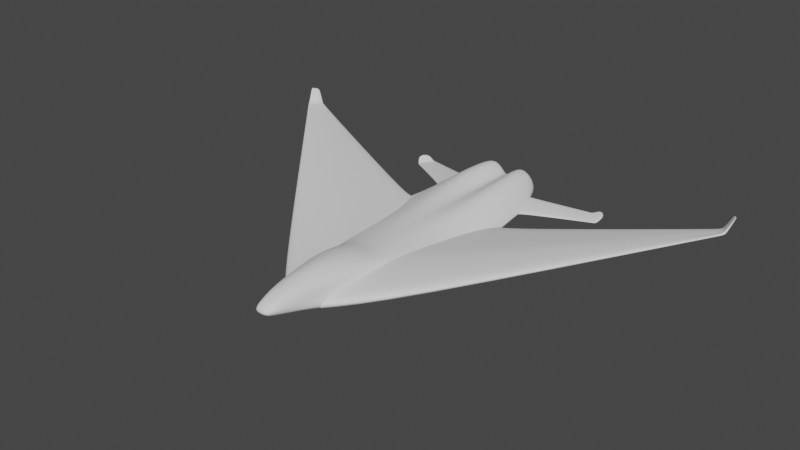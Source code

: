 # Source: jet.blend  (saved by Blender 2.83.19; exported with 4.5.12 LTS)
import bpy
from mathutils import Matrix  # noqa: F401  (used for matrix-valued properties, if any)

bpy.ops.wm.read_factory_settings(use_empty=True)
scene = bpy.context.scene
scene.name = 'Scene'

# ---- collections
col_collection = bpy.data.collections.new('Collection'); scene.collection.children.link(col_collection)

# ---- world
world_world = bpy.data.worlds.new('World'); scene.world = world_world
world_world.use_nodes = True; world_world.node_tree.nodes.clear()
_N = world_world.node_tree.nodes; _L = world_world.node_tree.links
n0 = _N.new('ShaderNodeOutputWorld'); n0.name = 'World Output'; n0.location = (300, 300)
n1 = _N.new('ShaderNodeBackground'); n1.name = 'Background'; n1.location = (10, 300)
n1.inputs[0].default_value = (0.05088, 0.05088, 0.05088, 1.0)
_L.new(n1.outputs[0], n0.inputs[0])
n0.is_active_output = True
world_world.color = (0.05088, 0.05088, 0.05088)
world_world.use_sun_shadow = False
world_world.sun_shadow_jitter_overblur = 0.0

# ---- meshes
me_plane = bpy.data.meshes.new('Plane')
me_plane.from_pydata([(12.64, 5.688, 2.014), (12.3, 6.384, 1.844), (2.85, 2.953, 0.2755), (2.077, 6.668, 0.3166), (2.575, 4.667, 0.2059), (5.007, 7.692, -0.02991), (5.739, 7.041, -0.1969), (1.704, 7.551, 0.1467), (12.4, 6.558, 1.954), (0.0, -10.53, 0.7076), (0.0, 0.8622, 0.9007), (12.81, 5.894, 2.168), (0.0, 2.362, 0.767), (0.0, 6.266, 0.5927), (1.162, -6.948, 0.6494), (0.5163, -10.41, 0.7076), (1.915, 0.3218, 0.5237), (2.243, 1.74, 0.4258), (1.565, 6.084, 1.181), (0.0, 4.573, 0.6404), (1.72, 4.714, 1.041), (0.0, 7.551, 0.5927), (1.209, 7.551, 1.288), (12.75, 6.0, 2.132), (0.0, -2.925, 1.021), (1.449, -3.414, 0.7989), (0.9756, -6.955, 1.161), (0.0, -6.955, 1.65), (0.0, -9.095, 1.33), (0.5645, -9.095, 1.161), (0.0, -4.805, 1.391), (1.077, -5.794, 1.243), (0.8521, 0.9107, 1.051), (0.8692, 2.328, 1.265), (0.7784, 6.101, 1.505), (0.2304, -10.52, 0.7076), (0.8424, 4.497, 1.463), (0.6007, 7.551, 1.363), (0.6687, -3.055, 0.9722), (0.4878, -6.955, 1.498), (0.2822, -9.095, 1.317), (0.5968, -4.862, 1.367), (0.0, -6.941, -0.1449), (1.023, -7.767, -0.03659), (0.9147, 0.9107, -0.09048), (0.0, 0.9063, -0.1988), (0.0, -3.359, -0.1988), (0.9646, 2.141, -0.172), (0.0, 2.217, -0.1557), (0.8065, 6.356, -0.4602), (0.0, 6.329, -0.02102), (0.0, 4.479, 0.0172), (1.112, -6.784, -0.08192), (2.145, 0.9591, 0.06885), (2.702, 2.586, 0.08136), (2.374, 4.845, 0.09369), (1.794, 6.15, 0.09759), (1.465, -3.414, -0.03659), (0.9404, 4.497, -0.4259), (5.293, 7.043, -0.1373), (4.784, 7.483, -0.0795), (0.5853, 7.551, -0.4006), (0.0, 7.551, -0.03659), (1.159, 7.551, -0.3645), (0.7734, -3.373, -0.09048), (0.4758, -6.899, -0.03659), (12.38, 6.531, 1.916), (12.7, 5.93, 2.034), (2.701, 2.786, 0.346), (0.0, -0.9863, 0.9607), (1.631, -1.631, 0.6613), (0.7604, -1.072, 0.9082), (0.0, -1.226, -0.1988), (1.719, -1.227, 0.01613), (0.8441, -1.231, -0.09048), (13.0, 6.324, 2.829), (12.75, 6.698, 2.718), (12.37, 6.504, 1.878), (12.76, 5.815, 2.065), (12.21, 6.385, 1.825), (12.31, 6.51, 1.939), (12.27, 6.482, 1.863), (12.94, 6.293, 2.813), (12.7, 6.653, 2.703), (12.52, 5.936, 1.956), (12.41, 6.184, 1.898), (12.54, 6.318, 2.025), (12.68, 6.106, 2.096), (12.92, 6.442, 2.793), (12.84, 6.556, 2.757), (12.5, 6.275, 1.94), (12.63, 6.045, 2.002), (12.86, 6.41, 2.771), (12.78, 6.524, 2.74), (12.52, 6.076, 2.035), (12.43, 6.25, 1.995), (12.67, 5.76, 2.095), (12.58, 5.812, 1.985), (12.96, 6.383, 2.811), (12.9, 6.352, 2.792), (12.58, 5.958, 2.029), (0.4115, -10.1, 0.4546), (2.571, 4.78, 0.344), (2.077, 6.325, 0.4546), (1.704, 7.551, 0.7777), (0.0, -10.22, 0.3364), (0.2057, -10.21, 0.3533), (1.072, -8.145, 0.3197), (12.79, 5.854, 2.116), (12.29, 6.496, 1.901), (12.65, 6.075, 2.049), (12.52, 6.296, 1.983), (12.65, 5.633, 2.054), (12.72, 5.965, 2.083), (5.966, 7.364, 0.1606), (5.525, 7.799, 0.2209), (5.922, 7.313, 0.2133), (5.48, 7.748, 0.2735), (5.664, 6.989, -0.1152), (5.044, 7.574, -0.01825), (1.322, 7.551, 0.2467), (0.3229, 7.551, 0.6031), (1.036, 7.551, 1.014), (0.6451, 7.551, 1.027), (0.63, 7.551, -0.06174), (0.3229, 7.551, 0.2406), (1.015, 7.551, -0.07305), (1.329, 7.551, 0.6652), (12.1, 6.337, 1.807), (12.19, 6.456, 1.922), (12.16, 6.445, 1.847), (12.31, 6.185, 1.978), (12.4, 5.994, 2.019), (12.47, 5.858, 2.014), (12.55, 5.625, 2.077), (12.2, 6.326, 1.825), (12.29, 6.105, 1.878), (12.41, 5.836, 1.934), (12.46, 5.678, 1.961), (12.51, 5.544, 1.99), (12.18, 6.452, 1.885), (12.53, 5.486, 2.033), (5.377, 6.803, -0.1587), (4.715, 7.607, 0.003313), (4.955, 6.823, -0.1136), (4.483, 7.349, -0.05357), (4.693, 7.447, 0.02753), (5.312, 6.756, -0.07146), (2.499, 6.812, 0.2549), (2.208, 6.337, 0.1429), (2.511, 6.5, 0.3742), (2.64, 4.999, 0.1301), (2.394, 5.152, 0.06615), (2.643, 4.992, 0.2596), (3.633, 2.492, 0.3683), (3.268, 2.154, 0.569), (3.419, -0.1486, 0.2562), (3.346, 2.783, 0.4446), (3.42, 3.038, 0.3183), (3.234, 1.039, 0.6689), (3.203, -0.5096, 0.7847), (3.13, -2.05, 0.8832), (2.931, -5.099, 0.6539), (3.589, 1.749, 0.3445), (3.305, -2.053, 0.1831), (2.812, -4.951, 0.05271), (3.005, -5.809, 0.1066), (2.968, -6.14, 0.3802), (5.63, 6.97, -0.1854), (5.191, 6.977, -0.1302), (5.559, 6.919, -0.1021), (4.919, 7.67, -0.01994), (4.694, 7.443, -0.07172), (4.894, 7.534, -0.004516), (1.532, 7.068, 0.2981), (0.1081, 7.068, 0.5676), (1.124, 7.068, 0.8781), (0.5674, 7.068, 0.8881), (0.5459, 7.068, 0.06481), (0.1081, 7.068, 0.2935), (1.094, 7.068, 0.05625), (1.543, 7.068, 0.6146), (1.389, 5.35, 0.218), (0.2541, 5.35, 0.6229), (1.064, 5.35, 1.089), (0.6202, 5.35, 1.104), (0.6031, 5.35, -0.1325), (0.2541, 5.35, 0.211), (1.04, 5.35, -0.1454), (1.398, 5.35, 0.6935), (0.8265, 4.911, 0.454), (0.0, -9.982, 1.019), (0.5404, -9.754, 0.9342), (1.321, -4.627, 0.9556), (1.069, -6.952, 0.905), (0.0, -3.926, 1.131), (0.6327, -4.02, 1.094), (0.2563, -9.976, 1.012)], [], [(171, 5, 60, 172), (151, 4, 55, 152), (5, 6, 59, 60), (36, 20, 18, 34), (32, 16, 17, 33), (194, 193, 31, 26), (71, 70, 16, 32), (33, 17, 20, 36), (34, 18, 22, 37), (197, 192, 29, 40), (11, 23, 98, 75), (40, 29, 26, 39), (39, 26, 31, 41), (192, 194, 26, 29), (196, 195, 30, 41), (82, 99, 100, 96), (86, 8, 76, 89), (111, 66, 8, 86), (103, 104, 22, 18), (106, 101, 15, 35), (68, 102, 20, 17), (105, 106, 35, 9), (193, 196, 41, 31), (27, 39, 41, 30), (28, 40, 39, 27), (191, 197, 40, 28), (13, 34, 37, 21), (12, 33, 36, 19), (69, 71, 32, 10), (10, 32, 33, 12), (19, 36, 34, 13), (4, 2, 54, 55), (7, 3, 56, 63), (58, 49, 56, 55), (44, 47, 54, 53), (74, 44, 53, 73), (47, 58, 55, 54), (172, 60, 59, 169), (49, 61, 63, 56), (65, 42, 46, 64), (52, 65, 64, 57), (50, 62, 61, 49), (48, 51, 58, 47), (72, 45, 44, 74), (45, 48, 47, 44), (51, 50, 49, 58), (141, 139, 0, 112), (108, 113, 23, 11), (0, 78, 108, 112), (46, 72, 74, 64), (64, 74, 73, 57), (24, 38, 71, 69), (38, 25, 70, 71), (85, 1, 77, 90), (109, 66, 77, 81), (81, 77, 1, 79), (130, 81, 79, 128), (140, 109, 81, 130), (89, 76, 83, 93), (76, 8, 80, 83), (98, 88, 92, 99), (88, 89, 93, 92), (97, 84, 91, 67), (84, 85, 90, 91), (113, 110, 87, 23), (110, 111, 86, 87), (23, 87, 88, 98), (87, 86, 89, 88), (93, 83, 80, 95), (93, 95, 94, 92), (99, 92, 94, 100), (11, 75, 82, 96), (112, 108, 11, 96), (0, 97, 67, 78), (75, 98, 99, 82), (131, 95, 80, 129), (131, 132, 94, 95), (133, 100, 94, 132), (134, 96, 100, 133), (128, 79, 1, 135), (163, 156, 73, 53), (136, 85, 84, 137), (165, 52, 57, 164), (165, 166, 43, 52), (91, 90, 111, 110), (67, 91, 110, 113), (129, 80, 109, 140), (80, 8, 66, 109), (78, 67, 113, 108), (134, 141, 112, 96), (2, 4, 102, 68), (3, 7, 104, 103), (90, 77, 66, 111), (14, 15, 101, 107), (107, 101, 52, 43), (65, 52, 101, 106), (42, 65, 106, 105), (6, 5, 115, 114), (114, 115, 117, 116), (119, 118, 116, 117), (173, 170, 118, 119), (114, 116, 118, 6), (151, 153, 102, 4), (5, 119, 117, 115), (173, 119, 5, 171), (20, 102, 103, 18), (104, 7, 120, 127), (63, 61, 124, 126), (61, 62, 125, 124), (21, 37, 123, 121), (37, 22, 122, 123), (22, 104, 127, 122), (7, 63, 126, 120), (21, 121, 125, 62), (162, 167, 141, 134), (155, 129, 140, 157), (97, 0, 139, 138), (97, 138, 137, 84), (156, 136, 137, 164), (1, 85, 136, 135), (154, 128, 135, 163), (162, 134, 133, 161), (161, 133, 132, 160), (159, 160, 132, 131), (159, 131, 129, 155), (157, 140, 130, 158), (158, 130, 128, 154), (167, 166, 139, 141), (150, 146, 143, 148), (168, 170, 147, 142), (150, 153, 147, 146), (149, 145, 144, 152), (168, 142, 144, 169), (148, 143, 145, 149), (3, 148, 149, 56), (56, 149, 152, 55), (103, 102, 153, 150), (103, 150, 148, 3), (142, 147, 153, 151), (142, 151, 152, 144), (107, 43, 166, 167), (2, 158, 154, 54), (68, 157, 158, 2), (16, 159, 155, 17), (16, 70, 160, 159), (25, 161, 160, 70), (14, 162, 161, 25), (54, 154, 163, 53), (73, 156, 164, 57), (17, 155, 157, 68), (14, 107, 167, 162), (138, 139, 166, 165), (138, 165, 164, 137), (135, 136, 156, 163), (6, 168, 169, 59), (6, 118, 170, 168), (146, 173, 171, 143), (146, 147, 170, 173), (145, 172, 169, 144), (143, 171, 172, 145), (120, 126, 180, 174), (127, 120, 174, 181), (121, 123, 177, 175), (122, 127, 181, 176), (124, 125, 179, 178), (123, 122, 176, 177), (121, 175, 179, 125), (126, 124, 178, 180), (180, 178, 186, 188), (174, 180, 188, 182), (181, 174, 182, 189), (175, 177, 185, 183), (176, 181, 189, 184), (178, 179, 187, 186), (177, 176, 184, 185), (175, 183, 187, 179), (189, 182, 188, 190), (187, 190, 188, 186), (185, 190, 187, 183), (184, 189, 190, 185), (9, 35, 197, 191), (25, 38, 196, 193), (38, 24, 195, 196), (15, 14, 194, 192), (35, 15, 192, 197), (14, 25, 193, 194)])
me_plane.polygons.foreach_set('use_smooth', [True] * 186)
_k = set([(2, 54), (2, 68), (3, 56), (3, 103), (4, 55), (4, 102), (14, 25), (14, 107), (16, 17), (16, 70), (17, 68), (25, 70), (43, 52), (43, 107), (52, 57), (53, 54), (53, 73), (55, 56), (57, 73), (102, 103)])
me_plane.attributes.new('sharp_edge', 'BOOLEAN', 'EDGE').data.foreach_set('value', [ (min(e.vertices), max(e.vertices)) in _k for e in me_plane.edges])
_uv = me_plane.uv_layers.new(name='UVMap')
_uv.uv.foreach_set('vector', [0.75, 1.0, 0.75, 1.0, 0.75, 1.0, 0.75, 1.0, 0.75, 1.0, 0.75, 1.0, 0.75, 1.0, 0.75, 1.0, 0.75, 1.0, 0.75, 1.0, 0.75, 1.0, 0.75, 1.0, 0.625, 1.0, 0.75, 1.0, 0.75, 1.0, 0.625, 1.0, 0.625, 1.0, 0.75, 1.0, 0.75, 1.0, 0.625, 1.0, 0.75, 0.5, 0.75, 0.6398, 0.75, 0.6398, 0.75, 0.5, 0.625, 0.8199, 0.75, 0.8199, 0.75, 1.0, 0.625, 1.0, 0.625, 1.0, 0.75, 1.0, 0.75, 1.0, 0.625, 1.0, 0.625, 1.0, 0.75, 1.0, 0.75, 1.0, 0.625, 1.0, 0.0, 0.0, 0.0, 0.0, 0.0, 0.0, 0.0, 0.0, 1.0, 1.0, 1.0, 1.0, 1.0, 1.0, 1.0, 1.0, 0.625, 0.0, 0.75, 0.0, 0.75, 0.5, 0.625, 0.5, 0.625, 0.5, 0.75, 0.5, 0.75, 0.6398, 0.625, 0.6398, 0.75, 0.0, 0.75, 0.5, 0.75, 0.5, 0.75, 0.0, 0.625, 0.6398, 0.5, 0.6398, 0.5, 0.6398, 0.625, 0.6398, 1.0, 1.0, 1.0, 1.0, 0.5, 0.5, 0.0, 0.0, 1.0, 1.0, 1.0, 1.0, 1.0, 1.0, 1.0, 1.0, 1.0, 1.0, 1.0, 1.0, 1.0, 1.0, 1.0, 1.0, 0.75, 1.0, 0.75, 1.0, 0.75, 1.0, 0.75, 1.0, 0.0, 0.0, 0.0, 0.0, 0.0, 0.0, 0.0, 0.0, 0.75, 1.0, 0.75, 1.0, 0.75, 1.0, 0.75, 1.0, 0.0, 0.0, 0.0, 0.0, 0.0, 0.0, 0.0, 0.0, 0.75, 0.6398, 0.625, 0.6398, 0.625, 0.6398, 0.75, 0.6398, 0.5, 0.5, 0.625, 0.5, 0.625, 0.6398, 0.5, 0.6398, 0.5, 0.0, 0.625, 0.0, 0.625, 0.5, 0.5, 0.5, 0.0, 0.0, 0.0, 0.0, 0.0, 0.0, 0.0, 0.0, 0.5, 1.0, 0.625, 1.0, 0.625, 1.0, 0.5, 1.0, 0.5, 1.0, 0.625, 1.0, 0.625, 1.0, 0.5, 1.0, 0.5, 0.8199, 0.625, 0.8199, 0.625, 1.0, 0.5, 1.0, 0.5, 1.0, 0.625, 1.0, 0.625, 1.0, 0.5, 1.0, 0.5, 1.0, 0.625, 1.0, 0.625, 1.0, 0.5, 1.0, 0.75, 1.0, 0.75, 1.0, 0.75, 1.0, 0.75, 1.0, 0.75, 1.0, 0.75, 1.0, 0.75, 1.0, 0.75, 1.0, 0.625, 1.0, 0.625, 1.0, 0.75, 1.0, 0.75, 1.0, 0.625, 1.0, 0.625, 1.0, 0.75, 1.0, 0.75, 1.0, 0.625, 0.8199, 0.625, 1.0, 0.75, 1.0, 0.75, 0.8199, 0.625, 1.0, 0.625, 1.0, 0.75, 1.0, 0.75, 1.0, 0.75, 1.0, 0.75, 1.0, 0.75, 1.0, 0.75, 1.0, 0.625, 1.0, 0.625, 1.0, 0.75, 1.0, 0.75, 1.0, 0.0, 0.0, 0.0, 0.0, 0.0, 0.0, 0.0, 0.0, 0.0, 0.0, 0.0, 0.0, 0.0, 0.0, 0.0, 0.0, 0.5, 1.0, 0.5, 1.0, 0.625, 1.0, 0.625, 1.0, 0.5, 1.0, 0.5, 1.0, 0.625, 1.0, 0.625, 1.0, 0.5, 0.8199, 0.5, 1.0, 0.625, 1.0, 0.625, 0.8199, 0.5, 1.0, 0.5, 1.0, 0.625, 1.0, 0.625, 1.0, 0.5, 1.0, 0.5, 1.0, 0.625, 1.0, 0.625, 1.0, 0.4987, 0.4973, 0.9893, 0.9893, 1.0, 1.0, 0.5, 0.5, 1.0, 1.0, 1.0, 1.0, 1.0, 1.0, 1.0, 1.0, 1.0, 1.0, 1.0, 1.0, 1.0, 1.0, 0.5, 0.5, 0.5, 0.6398, 0.5, 0.8199, 0.625, 0.8199, 0.625, 0.6398, 0.625, 0.6398, 0.625, 0.8199, 0.75, 0.8199, 0.75, 0.6398, 0.5, 0.6398, 0.625, 0.6398, 0.625, 0.8199, 0.5, 0.8199, 0.625, 0.6398, 0.75, 0.6398, 0.75, 0.8199, 0.625, 0.8199, 1.0, 1.0, 1.0, 1.0, 1.0, 1.0, 1.0, 1.0, 0.9975, 1.0, 1.0, 1.0, 1.0, 1.0, 0.9975, 1.0, 0.9975, 1.0, 1.0, 1.0, 1.0, 1.0, 0.9975, 1.0, 0.995, 1.0, 0.9975, 1.0, 0.9975, 1.0, 0.9949, 1.0, 0.9949, 1.0, 0.9975, 1.0, 0.9975, 1.0, 0.995, 1.0, 1.0, 1.0, 1.0, 1.0, 1.0, 1.0, 1.0, 1.0, 1.0, 1.0, 1.0, 1.0, 0.9975, 1.0, 1.0, 1.0, 1.0, 1.0, 1.0, 1.0, 1.0, 1.0, 1.0, 1.0, 1.0, 1.0, 1.0, 1.0, 1.0, 1.0, 1.0, 1.0, 1.0, 1.0, 1.0, 1.0, 1.0, 1.0, 1.0, 1.0, 1.0, 1.0, 1.0, 1.0, 1.0, 1.0, 1.0, 1.0, 1.0, 1.0, 1.0, 1.0, 1.0, 1.0, 1.0, 1.0, 1.0, 1.0, 1.0, 1.0, 1.0, 1.0, 1.0, 1.0, 1.0, 1.0, 1.0, 1.0, 1.0, 1.0, 1.0, 1.0, 1.0, 1.0, 1.0, 1.0, 1.0, 1.0, 1.0, 1.0, 1.0, 1.0, 1.0, 1.0, 0.9975, 1.0, 1.0, 1.0, 1.0, 1.0, 1.0, 1.0, 1.0, 1.0, 1.0, 1.0, 1.0, 1.0, 1.0, 1.0, 1.0, 1.0, 0.5, 0.5, 1.0, 1.0, 1.0, 1.0, 1.0, 1.0, 0.0, 0.0, 0.5, 0.5, 1.0, 1.0, 1.0, 1.0, 0.0, 0.0, 1.0, 1.0, 1.0, 1.0, 1.0, 1.0, 1.0, 1.0, 1.0, 1.0, 1.0, 1.0, 1.0, 1.0, 1.0, 1.0, 0.9973, 1.0, 1.0, 1.0, 0.9975, 1.0, 0.9949, 1.0, 0.9973, 1.0, 0.9973, 0.9981, 1.0, 1.0, 1.0, 1.0, 0.5027, 0.5015, 0.5, 0.5, 1.0, 1.0, 0.9973, 0.9981, 0.007998, 0.005332, 0.0, 0.0, 0.5, 0.5, 0.5027, 0.5015, 0.9949, 1.0, 0.9975, 1.0, 1.0, 1.0, 0.9973, 1.0, 0.7864, 1.0, 0.7864, 0.8461, 0.75, 0.8199, 0.75, 1.0, 0.9973, 0.9981, 1.0, 1.0, 1.0, 1.0, 0.9973, 0.9962, 0.0, 0.0, 0.0, 0.0, 0.0, 0.0, 0.0, 0.0, 0.0, 0.0, 0.1455, 0.1455, 0.0, 0.0, 0.0, 0.0, 1.0, 1.0, 1.0, 1.0, 1.0, 1.0, 1.0, 1.0, 1.0, 1.0, 1.0, 1.0, 1.0, 1.0, 1.0, 1.0, 0.9949, 1.0, 0.9975, 1.0, 0.9975, 1.0, 0.9949, 1.0, 0.9975, 1.0, 1.0, 1.0, 1.0, 1.0, 0.9975, 1.0, 1.0, 1.0, 1.0, 1.0, 1.0, 1.0, 1.0, 1.0, 0.007998, 0.005332, 0.4987, 0.4973, 0.5, 0.5, 0.0, 0.0, 0.75, 1.0, 0.75, 1.0, 0.75, 1.0, 0.75, 1.0, 0.75, 1.0, 0.75, 1.0, 0.75, 1.0, 0.75, 1.0, 1.0, 1.0, 1.0, 1.0, 1.0, 1.0, 1.0, 1.0, 0.75, 0.5, 0.0, 0.0, 0.0, 0.0, 0.375, 0.25, 0.375, 0.25, 0.0, 0.0, 0.0, 0.0, 0.0, 0.0, 0.0, 0.0, 0.0, 0.0, 0.0, 0.0, 0.0, 0.0, 0.0, 0.0, 0.0, 0.0, 0.0, 0.0, 0.0, 0.0, 0.75, 1.0, 0.75, 1.0, 0.75, 1.0, 0.75, 1.0, 0.75, 1.0, 0.75, 1.0, 0.75, 1.0, 0.75, 1.0, 0.6591, 0.8788, 0.6591, 0.8788, 0.75, 1.0, 0.75, 1.0, 0.6393, 0.8524, 0.6393, 0.8524, 0.6591, 0.8788, 0.6591, 0.8788, 0.75, 1.0, 0.75, 1.0, 0.6591, 0.8788, 0.75, 1.0, 0.75, 1.0, 0.09219, 0.1229, 0.0, 0.0, 0.75, 1.0, 0.75, 1.0, 0.6591, 0.8788, 0.75, 1.0, 0.75, 1.0, 0.6393, 0.8524, 0.6591, 0.8788, 0.75, 1.0, 0.75, 1.0, 0.75, 1.0, 0.75, 1.0, 0.0, 0.0, 0.75, 1.0, 0.75, 1.0, 0.75, 1.0, 0.75, 1.0, 0.75, 1.0, 0.75, 1.0, 0.625, 1.0, 0.625, 1.0, 0.75, 1.0, 0.625, 1.0, 0.5, 1.0, 0.5, 1.0, 0.625, 1.0, 0.5, 1.0, 0.625, 1.0, 0.625, 1.0, 0.5, 1.0, 0.625, 1.0, 0.75, 1.0, 0.75, 1.0, 0.625, 1.0, 0.75, 1.0, 0.75, 1.0, 0.75, 1.0, 0.75, 1.0, 0.75, 1.0, 0.75, 1.0, 0.75, 1.0, 0.75, 1.0, 0.0, 0.0, 0.0, 0.0, 0.0, 0.0, 0.0, 0.0, 0.6408, 0.4272, 0.3932, 0.2864, 0.4987, 0.4973, 0.007998, 0.005332, 0.786, 1.0, 0.9949, 1.0, 0.9949, 1.0, 0.786, 1.0, 0.0, 0.0, 1.0, 1.0, 0.9893, 0.9893, 0.0, 0.0, 0.0, 0.0, 0.0, 0.0, 0.0, 0.0, 0.0, 0.0, 0.7864, 0.8461, 0.9973, 0.9981, 0.9973, 0.9962, 0.7864, 0.6922, 1.0, 1.0, 1.0, 1.0, 0.9973, 0.9981, 0.9973, 1.0, 0.786, 1.0, 0.9949, 1.0, 0.9973, 1.0, 0.7864, 1.0, 0.6408, 0.4272, 0.007998, 0.005332, 0.5027, 0.5015, 0.7136, 0.6195, 0.7136, 0.6195, 0.5027, 0.5015, 0.9973, 0.9981, 0.7864, 0.8461, 0.7864, 1.0, 0.7864, 0.8461, 0.9973, 0.9981, 0.9973, 1.0, 0.7864, 1.0, 0.9973, 1.0, 0.9949, 1.0, 0.786, 1.0, 0.786, 1.0, 0.9949, 1.0, 0.995, 1.0, 0.786, 1.0, 0.786, 1.0, 0.995, 1.0, 0.9949, 1.0, 0.786, 1.0, 0.3932, 0.2864, 0.1455, 0.1455, 0.9893, 0.9893, 0.4987, 0.4973, 0.09219, 0.1229, 0.593, 0.7907, 0.75, 1.0, 0.75, 1.0, 0.75, 1.0, 0.6393, 0.8524, 0.593, 0.7907, 0.75, 1.0, 0.09219, 0.1229, 0.09219, 0.1229, 0.593, 0.7907, 0.593, 0.7907, 0.75, 1.0, 0.75, 1.0, 0.75, 1.0, 0.75, 1.0, 0.75, 1.0, 0.75, 1.0, 0.75, 1.0, 0.75, 1.0, 0.75, 1.0, 0.75, 1.0, 0.75, 1.0, 0.75, 1.0, 0.75, 1.0, 0.75, 1.0, 0.75, 1.0, 0.75, 1.0, 0.75, 1.0, 0.75, 1.0, 0.75, 1.0, 0.75, 1.0, 0.0, 0.0, 0.0, 0.0, 0.09219, 0.1229, 0.09219, 0.1229, 0.0, 0.0, 0.09219, 0.1229, 0.75, 1.0, 0.75, 1.0, 0.75, 1.0, 0.593, 0.7907, 0.09219, 0.1229, 0.75, 1.0, 0.75, 1.0, 0.75, 1.0, 0.75, 1.0, 0.75, 1.0, 0.375, 0.25, 0.0, 0.0, 0.1455, 0.1455, 0.3932, 0.2864, 0.75, 1.0, 0.786, 1.0, 0.786, 1.0, 0.75, 1.0, 0.75, 1.0, 0.786, 1.0, 0.786, 1.0, 0.75, 1.0, 0.75, 1.0, 0.7864, 1.0, 0.786, 1.0, 0.75, 1.0, 0.75, 1.0, 0.75, 0.8199, 0.7864, 0.8461, 0.7864, 1.0, 0.75, 0.6398, 0.7136, 0.6195, 0.7864, 0.8461, 0.75, 0.8199, 0.75, 0.5, 0.6408, 0.4272, 0.7136, 0.6195, 0.75, 0.6398, 0.75, 1.0, 0.786, 1.0, 0.7864, 1.0, 0.75, 1.0, 0.75, 0.8199, 0.7864, 0.8461, 0.7864, 0.6922, 0.75, 0.6398, 0.75, 1.0, 0.786, 1.0, 0.786, 1.0, 0.75, 1.0, 0.75, 0.5, 0.375, 0.25, 0.3932, 0.2864, 0.6408, 0.4272, 0.0, 0.0, 0.9893, 0.9893, 0.1455, 0.1455, 0.0, 0.0, 0.0, 0.0, 0.0, 0.0, 0.0, 0.0, 0.0, 0.0, 0.9973, 1.0, 0.9973, 0.9981, 0.7864, 0.8461, 0.7864, 1.0, 0.75, 1.0, 0.75, 1.0, 0.75, 1.0, 0.75, 1.0, 0.75, 1.0, 0.6591, 0.8788, 0.6393, 0.8524, 0.75, 1.0, 0.593, 0.7907, 0.6393, 0.8524, 0.75, 1.0, 0.75, 1.0, 0.593, 0.7907, 0.593, 0.7907, 0.6393, 0.8524, 0.6393, 0.8524, 0.75, 1.0, 0.75, 1.0, 0.75, 1.0, 0.75, 1.0, 0.75, 1.0, 0.75, 1.0, 0.75, 1.0, 0.75, 1.0, 0.75, 1.0, 0.75, 1.0, 0.75, 1.0, 0.75, 1.0, 0.75, 1.0, 0.75, 1.0, 0.75, 1.0, 0.75, 1.0, 0.5, 1.0, 0.625, 1.0, 0.625, 1.0, 0.5, 1.0, 0.75, 1.0, 0.75, 1.0, 0.75, 1.0, 0.75, 1.0, 0.625, 1.0, 0.5, 1.0, 0.5, 1.0, 0.625, 1.0, 0.625, 1.0, 0.75, 1.0, 0.75, 1.0, 0.625, 1.0, 0.0, 0.0, 0.0, 0.0, 0.0, 0.0, 0.0, 0.0, 0.75, 1.0, 0.625, 1.0, 0.625, 1.0, 0.75, 1.0, 0.75, 1.0, 0.625, 1.0, 0.625, 1.0, 0.75, 1.0, 0.75, 1.0, 0.75, 1.0, 0.75, 1.0, 0.75, 1.0, 0.75, 1.0, 0.75, 1.0, 0.75, 1.0, 0.75, 1.0, 0.5, 1.0, 0.625, 1.0, 0.625, 1.0, 0.5, 1.0, 0.75, 1.0, 0.75, 1.0, 0.75, 1.0, 0.75, 1.0, 0.625, 1.0, 0.5, 1.0, 0.5, 1.0, 0.625, 1.0, 0.625, 1.0, 0.75, 1.0, 0.75, 1.0, 0.625, 1.0, 0.0, 0.0, 0.0, 0.0, 0.0, 0.0, 0.0, 0.0, 0.75, 1.0, 0.75, 1.0, 0.75, 1.0, 0.0, 0.0, 0.5, 1.0, 0.0, 0.0, 0.75, 1.0, 0.625, 1.0, 0.625, 1.0, 0.0, 0.0, 0.5, 1.0, 0.0, 0.0, 0.75, 1.0, 0.75, 1.0, 0.0, 0.0, 0.625, 1.0, 0.0, 0.0, 0.0, 0.0, 0.0, 0.0, 0.0, 0.0, 0.75, 0.6398, 0.625, 0.6398, 0.625, 0.6398, 0.75, 0.6398, 0.625, 0.6398, 0.5, 0.6398, 0.5, 0.6398, 0.625, 0.6398, 0.75, 0.0, 0.75, 0.5, 0.75, 0.5, 0.75, 0.0, 0.0, 0.0, 0.0, 0.0, 0.0, 0.0, 0.0, 0.0, 0.75, 0.5, 0.75, 0.6398, 0.75, 0.6398, 0.75, 0.5])
me_plane.use_remesh_fix_poles = True
me_plane.use_remesh_preserve_attributes = False
me_plane.use_mirror_vertex_groups = False
me_plane.update()

# ---- objects
ob_plane = bpy.data.objects.new('Plane', me_plane)

# ---- transforms, parenting, visibility, modifiers, constraints
ob_plane.location = (0.0, 0.0, 0.0)
ob_plane.lineart.crease_threshold = 0.0
_m = ob_plane.modifiers.new('Mirror', 'MIRROR')
_m.use_clip = True
_m = ob_plane.modifiers.new('EdgeSplit', 'EDGE_SPLIT')
_m.use_edge_angle = False
_m = ob_plane.modifiers.new('Subdivision', 'SUBSURF')
_m.uv_smooth = 'PRESERVE_CORNERS'
_m.levels = 2

# ---- collection membership
col_collection.objects.link(ob_plane)

# ---- scene / render settings (as saved in the file)
scene.frame_start = 1; scene.frame_end = 250; scene.frame_set(1)
scene.render.engine = 'BLENDER_EEVEE_NEXT'
scene.cycles.use_denoising = False
scene.cycles.samples = 128
scene.cycles.sampling_pattern = 'TABULATED_SOBOL'
scene.cycles.use_adaptive_sampling = False
scene.cycles.use_light_tree = False
scene.view_settings.view_transform = 'Filmic'
bpy.context.view_layer.update()

# ---- added for rendering (the .blend has no active camera and no usable light): camera, sun
cam_auto = bpy.data.cameras.new('AutoCamera')
cam_auto.lens = 50.0
cam_auto.sensor_width = 36.0
cam_auto.clip_end = 1000.0
ob_auto_camera = bpy.data.objects.new('AutoCamera', cam_auto)
scene.collection.objects.link(ob_auto_camera)
ob_auto_camera.location = (29.5881, -36.8696, 24.8549)
ob_auto_camera.rotation_euler = (1.09748, -7.21219e-08, 0.694738)
scene.camera = ob_auto_camera
light_auto_sun = bpy.data.lights.new('AutoSun', 'SUN')
light_auto_sun.energy = 3.0
light_auto_sun.angle = 0.0523599
ob_auto_sun = bpy.data.objects.new('AutoSun', light_auto_sun)
scene.collection.objects.link(ob_auto_sun)
ob_auto_sun.rotation_euler = (0.872665, 0.174533, 0.523599)
bpy.context.view_layer.update()

